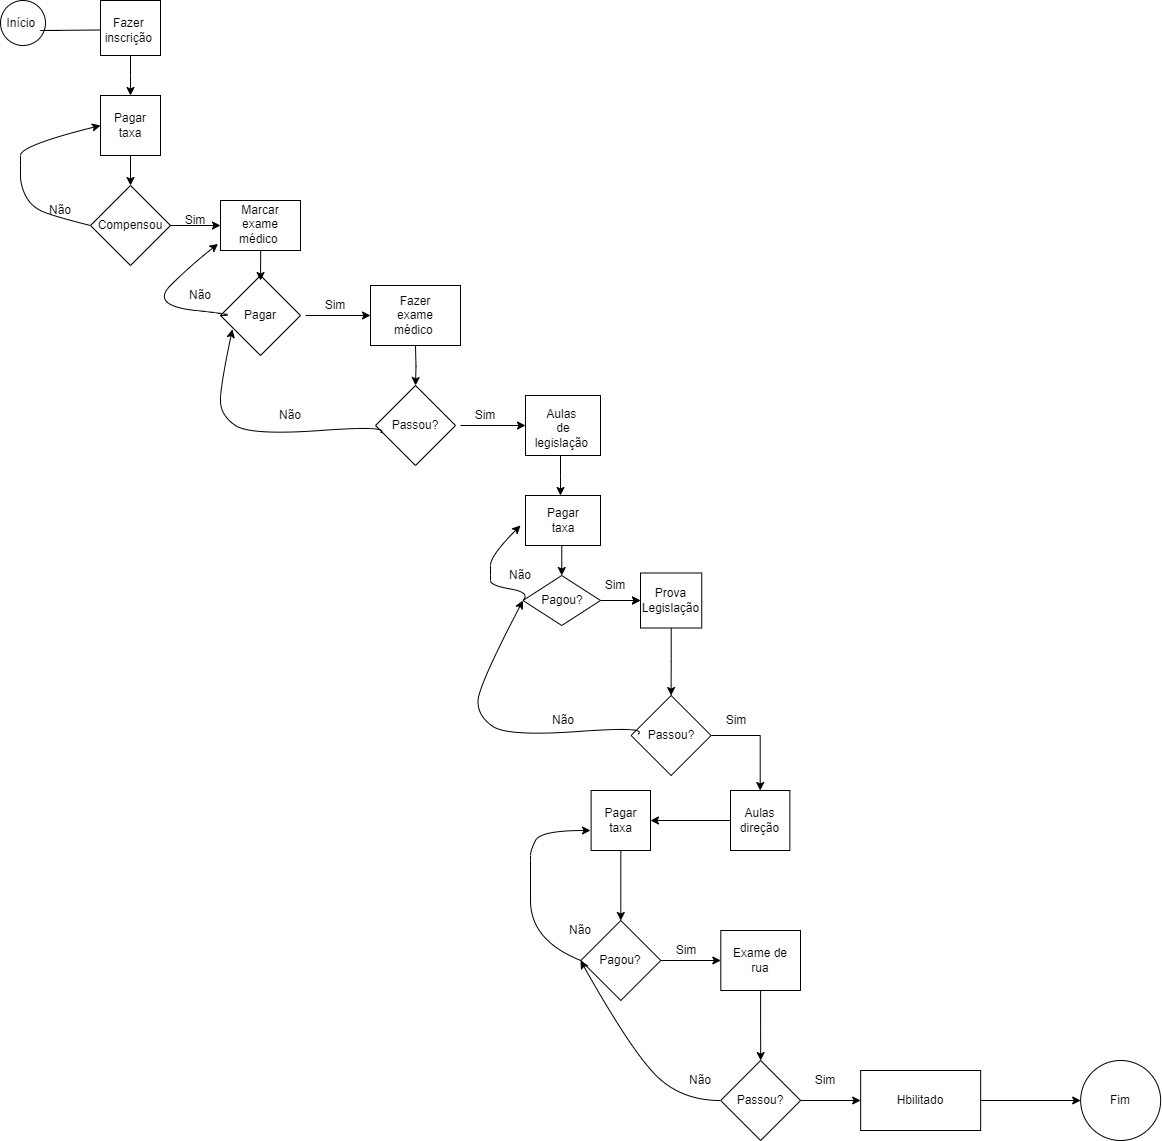

The diagram above was exported from draw.io. Its source (the exported page's mxGraphModel, read from the mxfile embedded in the PNG):
<mxGraphModel dx="794" dy="446" grid="1" gridSize="10" guides="1" tooltips="1" connect="1" arrows="1" fold="1" page="1" pageScale="1" pageWidth="827" pageHeight="1169" math="0" shadow="0">
  <root>
    <mxCell id="0" />
    <mxCell id="1" parent="0" />
    <mxCell id="PSsv52bK8m7fL8l13Mpd-33" value="" style="rhombus;whiteSpace=wrap;html=1;labelBackgroundColor=none;" parent="1" vertex="1">
      <mxGeometry x="220" y="275" width="80" height="80" as="geometry" />
    </mxCell>
    <mxCell id="PSsv52bK8m7fL8l13Mpd-1" value="Início&amp;nbsp;" style="ellipse;whiteSpace=wrap;html=1;aspect=fixed;labelBackgroundColor=none;" parent="1" vertex="1">
      <mxGeometry width="45" height="45" as="geometry" />
    </mxCell>
    <mxCell id="PSsv52bK8m7fL8l13Mpd-2" value="" style="endArrow=none;html=1;rounded=0;labelBackgroundColor=none;fontColor=default;" parent="1" edge="1">
      <mxGeometry width="50" height="50" relative="1" as="geometry">
        <mxPoint x="60" y="30" as="sourcePoint" />
        <mxPoint x="100" y="29.5" as="targetPoint" />
        <Array as="points">
          <mxPoint x="40" y="30" />
        </Array>
      </mxGeometry>
    </mxCell>
    <mxCell id="PSsv52bK8m7fL8l13Mpd-3" value="" style="rounded=0;whiteSpace=wrap;html=1;labelBackgroundColor=none;" parent="1" vertex="1">
      <mxGeometry x="100" width="60" height="55" as="geometry" />
    </mxCell>
    <mxCell id="PSsv52bK8m7fL8l13Mpd-8" style="edgeStyle=orthogonalEdgeStyle;rounded=0;orthogonalLoop=1;jettySize=auto;html=1;exitX=0.5;exitY=1;exitDx=0;exitDy=0;labelBackgroundColor=none;fontColor=default;" parent="1" source="PSsv52bK8m7fL8l13Mpd-3" edge="1">
      <mxGeometry relative="1" as="geometry">
        <mxPoint x="130.0000000000001" y="94.99999999999994" as="targetPoint" />
        <mxPoint x="130" y="65" as="sourcePoint" />
      </mxGeometry>
    </mxCell>
    <object label="Fazer&amp;nbsp;&lt;div&gt;inscrição&amp;nbsp;&lt;/div&gt;" id="PSsv52bK8m7fL8l13Mpd-6">
      <mxCell style="text;html=1;align=center;verticalAlign=middle;whiteSpace=wrap;rounded=0;labelBackgroundColor=none;" parent="1" vertex="1">
        <mxGeometry x="100" y="15" width="60" height="30" as="geometry" />
      </mxCell>
    </object>
    <mxCell id="PSsv52bK8m7fL8l13Mpd-10" value="" style="rhombus;whiteSpace=wrap;html=1;labelBackgroundColor=none;" parent="1" vertex="1">
      <mxGeometry x="90" y="185" width="80" height="80" as="geometry" />
    </mxCell>
    <mxCell id="PSsv52bK8m7fL8l13Mpd-27" style="edgeStyle=orthogonalEdgeStyle;rounded=0;orthogonalLoop=1;jettySize=auto;html=1;labelBackgroundColor=none;fontColor=default;" parent="1" edge="1">
      <mxGeometry relative="1" as="geometry">
        <mxPoint x="220.0000000000001" y="225" as="targetPoint" />
        <mxPoint x="170" y="225" as="sourcePoint" />
      </mxGeometry>
    </mxCell>
    <mxCell id="PSsv52bK8m7fL8l13Mpd-12" value="Compensou" style="text;html=1;align=center;verticalAlign=middle;whiteSpace=wrap;rounded=0;labelBackgroundColor=none;" parent="1" vertex="1">
      <mxGeometry x="105" y="212.5" width="50" height="25" as="geometry" />
    </mxCell>
    <mxCell id="PSsv52bK8m7fL8l13Mpd-14" value="" style="rounded=0;whiteSpace=wrap;html=1;labelBackgroundColor=none;" parent="1" vertex="1">
      <mxGeometry x="220" y="200" width="80" height="50" as="geometry" />
    </mxCell>
    <mxCell id="PSsv52bK8m7fL8l13Mpd-17" value="" style="whiteSpace=wrap;html=1;aspect=fixed;labelBackgroundColor=none;" parent="1" vertex="1">
      <mxGeometry x="100" y="95" width="60" height="60" as="geometry" />
    </mxCell>
    <mxCell id="PSsv52bK8m7fL8l13Mpd-20" style="edgeStyle=orthogonalEdgeStyle;rounded=0;orthogonalLoop=1;jettySize=auto;html=1;entryX=0.5;entryY=0;entryDx=0;entryDy=0;labelBackgroundColor=none;fontColor=default;" parent="1" target="PSsv52bK8m7fL8l13Mpd-10" edge="1">
      <mxGeometry relative="1" as="geometry">
        <mxPoint x="130" y="155" as="sourcePoint" />
      </mxGeometry>
    </mxCell>
    <mxCell id="PSsv52bK8m7fL8l13Mpd-18" value="Pagar&lt;div&gt;taxa&lt;/div&gt;" style="text;html=1;align=center;verticalAlign=middle;whiteSpace=wrap;rounded=0;labelBackgroundColor=none;" parent="1" vertex="1">
      <mxGeometry x="100" y="110" width="60" height="30" as="geometry" />
    </mxCell>
    <mxCell id="PSsv52bK8m7fL8l13Mpd-19" value="" style="curved=1;endArrow=classic;html=1;rounded=0;exitX=0;exitY=0.5;exitDx=0;exitDy=0;entryX=0;entryY=0.5;entryDx=0;entryDy=0;labelBackgroundColor=none;fontColor=default;" parent="1" source="PSsv52bK8m7fL8l13Mpd-10" target="PSsv52bK8m7fL8l13Mpd-18" edge="1">
      <mxGeometry width="50" height="50" relative="1" as="geometry">
        <mxPoint x="80.00000000000011" y="202.49999999999994" as="sourcePoint" />
        <mxPoint x="70" y="145" as="targetPoint" />
        <Array as="points">
          <mxPoint x="50" y="215" />
          <mxPoint x="30" y="205" />
          <mxPoint x="20" y="185" />
          <mxPoint x="20" y="165" />
          <mxPoint x="20" y="145" />
        </Array>
      </mxGeometry>
    </mxCell>
    <UserObject label="Sim" placeholders="1" name="Variable" id="PSsv52bK8m7fL8l13Mpd-21">
      <mxCell style="text;html=1;strokeColor=none;fillColor=none;align=center;verticalAlign=middle;whiteSpace=wrap;overflow=hidden;labelBackgroundColor=none;" parent="1" vertex="1">
        <mxGeometry x="170" y="210" width="50" height="20" as="geometry" />
      </mxCell>
    </UserObject>
    <UserObject label="Não" placeholders="1" name="Variable" id="PSsv52bK8m7fL8l13Mpd-22">
      <mxCell style="text;html=1;strokeColor=none;fillColor=none;align=center;verticalAlign=middle;whiteSpace=wrap;overflow=hidden;labelBackgroundColor=none;" parent="1" vertex="1">
        <mxGeometry x="30" y="200" width="60" height="20" as="geometry" />
      </mxCell>
    </UserObject>
    <mxCell id="PSsv52bK8m7fL8l13Mpd-32" style="edgeStyle=orthogonalEdgeStyle;rounded=0;orthogonalLoop=1;jettySize=auto;html=1;labelBackgroundColor=none;fontColor=default;" parent="1" edge="1">
      <mxGeometry relative="1" as="geometry">
        <mxPoint x="259.99777777777774" y="280" as="targetPoint" />
        <mxPoint x="260.22" y="250" as="sourcePoint" />
      </mxGeometry>
    </mxCell>
    <mxCell id="PSsv52bK8m7fL8l13Mpd-25" value="Marcar exame&lt;div&gt;médico&amp;nbsp;&lt;/div&gt;" style="text;html=1;align=center;verticalAlign=middle;whiteSpace=wrap;rounded=0;labelBackgroundColor=none;" parent="1" vertex="1">
      <mxGeometry x="230" y="209" width="60" height="30" as="geometry" />
    </mxCell>
    <mxCell id="PSsv52bK8m7fL8l13Mpd-38" value="" style="edgeStyle=orthogonalEdgeStyle;rounded=0;orthogonalLoop=1;jettySize=auto;html=1;labelBackgroundColor=none;fontColor=default;" parent="1" source="PSsv52bK8m7fL8l13Mpd-31" target="PSsv52bK8m7fL8l13Mpd-37" edge="1">
      <mxGeometry relative="1" as="geometry" />
    </mxCell>
    <mxCell id="PSsv52bK8m7fL8l13Mpd-31" value="Pagar" style="text;html=1;align=center;verticalAlign=middle;whiteSpace=wrap;rounded=0;labelBackgroundColor=none;" parent="1" vertex="1">
      <mxGeometry x="215" y="300" width="90" height="30" as="geometry" />
    </mxCell>
    <mxCell id="PSsv52bK8m7fL8l13Mpd-35" style="edgeStyle=orthogonalEdgeStyle;rounded=0;orthogonalLoop=1;jettySize=auto;html=1;exitX=0.5;exitY=1;exitDx=0;exitDy=0;labelBackgroundColor=none;fontColor=default;" parent="1" source="PSsv52bK8m7fL8l13Mpd-33" target="PSsv52bK8m7fL8l13Mpd-33" edge="1">
      <mxGeometry relative="1" as="geometry" />
    </mxCell>
    <mxCell id="PSsv52bK8m7fL8l13Mpd-36" value="" style="curved=1;endArrow=classic;html=1;rounded=0;entryX=-0.031;entryY=0.868;entryDx=0;entryDy=0;entryPerimeter=0;labelBackgroundColor=none;fontColor=default;" parent="1" target="PSsv52bK8m7fL8l13Mpd-14" edge="1">
      <mxGeometry width="50" height="50" relative="1" as="geometry">
        <mxPoint x="220" y="315" as="sourcePoint" />
        <mxPoint x="240" y="265" as="targetPoint" />
        <Array as="points">
          <mxPoint x="240" y="315" />
          <mxPoint x="150" y="305" />
          <mxPoint x="190" y="265" />
        </Array>
      </mxGeometry>
    </mxCell>
    <mxCell id="PSsv52bK8m7fL8l13Mpd-37" value="" style="whiteSpace=wrap;html=1;labelBackgroundColor=none;" parent="1" vertex="1">
      <mxGeometry x="370" y="285" width="90" height="60" as="geometry" />
    </mxCell>
    <UserObject label="Sim" placeholders="1" name="Variable" id="PSsv52bK8m7fL8l13Mpd-39">
      <mxCell style="text;html=1;strokeColor=none;fillColor=none;align=center;verticalAlign=middle;whiteSpace=wrap;overflow=hidden;labelBackgroundColor=none;" parent="1" vertex="1">
        <mxGeometry x="310" y="295" width="50" height="20" as="geometry" />
      </mxCell>
    </UserObject>
    <UserObject label="Não" placeholders="1" name="Variable" id="PSsv52bK8m7fL8l13Mpd-40">
      <mxCell style="text;html=1;strokeColor=none;fillColor=none;align=center;verticalAlign=middle;whiteSpace=wrap;overflow=hidden;labelBackgroundColor=none;" parent="1" vertex="1">
        <mxGeometry x="170" y="285" width="60" height="20" as="geometry" />
      </mxCell>
    </UserObject>
    <mxCell id="PSsv52bK8m7fL8l13Mpd-43" value="" style="edgeStyle=orthogonalEdgeStyle;rounded=0;orthogonalLoop=1;jettySize=auto;html=1;labelBackgroundColor=none;fontColor=default;" parent="1" target="PSsv52bK8m7fL8l13Mpd-42" edge="1">
      <mxGeometry relative="1" as="geometry">
        <mxPoint x="415" y="345" as="sourcePoint" />
      </mxGeometry>
    </mxCell>
    <mxCell id="PSsv52bK8m7fL8l13Mpd-41" value="Fazer exame&lt;div&gt;médico&amp;nbsp;&lt;/div&gt;" style="text;html=1;align=center;verticalAlign=middle;whiteSpace=wrap;rounded=0;labelBackgroundColor=none;" parent="1" vertex="1">
      <mxGeometry x="385" y="300" width="60" height="30" as="geometry" />
    </mxCell>
    <mxCell id="PSsv52bK8m7fL8l13Mpd-42" value="" style="rhombus;whiteSpace=wrap;html=1;labelBackgroundColor=none;" parent="1" vertex="1">
      <mxGeometry x="375" y="385" width="80" height="80" as="geometry" />
    </mxCell>
    <mxCell id="PSsv52bK8m7fL8l13Mpd-49" value="" style="edgeStyle=orthogonalEdgeStyle;rounded=0;orthogonalLoop=1;jettySize=auto;html=1;labelBackgroundColor=none;fontColor=default;" parent="1" source="PSsv52bK8m7fL8l13Mpd-45" target="PSsv52bK8m7fL8l13Mpd-48" edge="1">
      <mxGeometry relative="1" as="geometry" />
    </mxCell>
    <mxCell id="PSsv52bK8m7fL8l13Mpd-45" value="Passou?" style="text;html=1;align=center;verticalAlign=middle;whiteSpace=wrap;rounded=0;labelBackgroundColor=none;" parent="1" vertex="1">
      <mxGeometry x="370" y="410" width="90" height="30" as="geometry" />
    </mxCell>
    <mxCell id="PSsv52bK8m7fL8l13Mpd-46" value="" style="curved=1;endArrow=classic;html=1;rounded=0;exitX=0;exitY=0.75;exitDx=0;exitDy=0;entryX=0.188;entryY=0.961;entryDx=0;entryDy=0;entryPerimeter=0;labelBackgroundColor=none;fontColor=default;" parent="1" target="PSsv52bK8m7fL8l13Mpd-31" edge="1">
      <mxGeometry width="50" height="50" relative="1" as="geometry">
        <mxPoint x="380" y="432.5" as="sourcePoint" />
        <mxPoint x="225.0000000000001" y="322.5" as="targetPoint" />
        <Array as="points">
          <mxPoint x="390" y="425" />
          <mxPoint x="250" y="435" />
          <mxPoint x="220" y="415" />
          <mxPoint x="220" y="385" />
        </Array>
      </mxGeometry>
    </mxCell>
    <UserObject label="Não" placeholders="1" name="Variable" id="PSsv52bK8m7fL8l13Mpd-47">
      <mxCell style="text;html=1;strokeColor=none;fillColor=none;align=center;verticalAlign=middle;whiteSpace=wrap;overflow=hidden;labelBackgroundColor=none;" parent="1" vertex="1">
        <mxGeometry x="260" y="405" width="60" height="20" as="geometry" />
      </mxCell>
    </UserObject>
    <mxCell id="PSsv52bK8m7fL8l13Mpd-55" value="" style="edgeStyle=orthogonalEdgeStyle;rounded=0;orthogonalLoop=1;jettySize=auto;html=1;labelBackgroundColor=none;fontColor=default;" parent="1" source="PSsv52bK8m7fL8l13Mpd-48" edge="1">
      <mxGeometry relative="1" as="geometry">
        <mxPoint x="560" y="495" as="targetPoint" />
        <Array as="points">
          <mxPoint x="560" y="475" />
          <mxPoint x="560" y="475" />
        </Array>
      </mxGeometry>
    </mxCell>
    <mxCell id="PSsv52bK8m7fL8l13Mpd-48" value="" style="whiteSpace=wrap;html=1;labelBackgroundColor=none;" parent="1" vertex="1">
      <mxGeometry x="525" y="395" width="75" height="60" as="geometry" />
    </mxCell>
    <UserObject label="Sim" placeholders="1" name="Variable" id="PSsv52bK8m7fL8l13Mpd-52">
      <mxCell style="text;html=1;strokeColor=none;fillColor=none;align=center;verticalAlign=middle;whiteSpace=wrap;overflow=hidden;labelBackgroundColor=none;" parent="1" vertex="1">
        <mxGeometry x="460" y="405" width="50" height="20" as="geometry" />
      </mxCell>
    </UserObject>
    <mxCell id="PSsv52bK8m7fL8l13Mpd-53" value="Aulas&amp;nbsp;&lt;div&gt;de&lt;/div&gt;&lt;div&gt;legislação&amp;nbsp;&lt;/div&gt;" style="text;html=1;align=center;verticalAlign=middle;whiteSpace=wrap;rounded=0;labelBackgroundColor=none;" parent="1" vertex="1">
      <mxGeometry x="532.5" y="410" width="60" height="35" as="geometry" />
    </mxCell>
    <mxCell id="PSsv52bK8m7fL8l13Mpd-54" value="" style="whiteSpace=wrap;html=1;labelBackgroundColor=none;" parent="1" vertex="1">
      <mxGeometry x="525" y="495" width="75" height="50" as="geometry" />
    </mxCell>
    <mxCell id="PSsv52bK8m7fL8l13Mpd-59" value="" style="edgeStyle=orthogonalEdgeStyle;rounded=0;orthogonalLoop=1;jettySize=auto;html=1;exitX=0.5;exitY=1;exitDx=0;exitDy=0;labelBackgroundColor=none;fontColor=default;" parent="1" edge="1">
      <mxGeometry relative="1" as="geometry">
        <mxPoint x="563.75" y="545" as="sourcePoint" />
        <mxPoint x="561.25" y="575" as="targetPoint" />
      </mxGeometry>
    </mxCell>
    <mxCell id="PSsv52bK8m7fL8l13Mpd-56" value="Pagar taxa" style="text;html=1;align=center;verticalAlign=middle;whiteSpace=wrap;rounded=0;labelBackgroundColor=none;" parent="1" vertex="1">
      <mxGeometry x="532.5" y="502.5" width="60" height="35" as="geometry" />
    </mxCell>
    <mxCell id="PSsv52bK8m7fL8l13Mpd-62" value="" style="edgeStyle=orthogonalEdgeStyle;rounded=0;orthogonalLoop=1;jettySize=auto;html=1;labelBackgroundColor=none;fontColor=default;" parent="1" source="PSsv52bK8m7fL8l13Mpd-58" target="PSsv52bK8m7fL8l13Mpd-61" edge="1">
      <mxGeometry relative="1" as="geometry" />
    </mxCell>
    <mxCell id="PSsv52bK8m7fL8l13Mpd-63" value="" style="edgeStyle=orthogonalEdgeStyle;rounded=0;orthogonalLoop=1;jettySize=auto;html=1;labelBackgroundColor=none;fontColor=default;" parent="1" source="PSsv52bK8m7fL8l13Mpd-58" target="PSsv52bK8m7fL8l13Mpd-61" edge="1">
      <mxGeometry relative="1" as="geometry">
        <Array as="points">
          <mxPoint x="600" y="600" />
          <mxPoint x="600" y="600" />
        </Array>
      </mxGeometry>
    </mxCell>
    <mxCell id="PSsv52bK8m7fL8l13Mpd-58" value="Pagou?" style="rhombus;whiteSpace=wrap;html=1;labelBackgroundColor=none;" parent="1" vertex="1">
      <mxGeometry x="522.5" y="575" width="77.5" height="50" as="geometry" />
    </mxCell>
    <mxCell id="PSsv52bK8m7fL8l13Mpd-60" value="" style="curved=1;endArrow=classic;html=1;rounded=0;exitX=0;exitY=0.5;exitDx=0;exitDy=0;labelBackgroundColor=none;fontColor=default;" parent="1" source="PSsv52bK8m7fL8l13Mpd-58" edge="1">
      <mxGeometry width="50" height="50" relative="1" as="geometry">
        <mxPoint x="520" y="599.5" as="sourcePoint" />
        <mxPoint x="520" y="525" as="targetPoint" />
        <Array as="points">
          <mxPoint x="530" y="592" />
          <mxPoint x="490" y="585" />
          <mxPoint x="490" y="575" />
          <mxPoint x="490" y="555" />
        </Array>
      </mxGeometry>
    </mxCell>
    <mxCell id="PSsv52bK8m7fL8l13Mpd-67" value="" style="edgeStyle=orthogonalEdgeStyle;rounded=0;orthogonalLoop=1;jettySize=auto;html=1;labelBackgroundColor=none;fontColor=default;" parent="1" source="PSsv52bK8m7fL8l13Mpd-61" target="PSsv52bK8m7fL8l13Mpd-66" edge="1">
      <mxGeometry relative="1" as="geometry" />
    </mxCell>
    <mxCell id="PSsv52bK8m7fL8l13Mpd-61" value="Prova&lt;div&gt;Legislação&lt;/div&gt;" style="whiteSpace=wrap;html=1;labelBackgroundColor=none;" parent="1" vertex="1">
      <mxGeometry x="640" y="572.5" width="61.25" height="55" as="geometry" />
    </mxCell>
    <UserObject label="Sim" placeholders="1" name="Variable" id="PSsv52bK8m7fL8l13Mpd-64">
      <mxCell style="text;html=1;strokeColor=none;fillColor=none;align=center;verticalAlign=middle;whiteSpace=wrap;overflow=hidden;labelBackgroundColor=none;" parent="1" vertex="1">
        <mxGeometry x="590" y="575" width="50" height="20" as="geometry" />
      </mxCell>
    </UserObject>
    <UserObject label="Não" placeholders="1" name="Variable" id="PSsv52bK8m7fL8l13Mpd-65">
      <mxCell style="text;html=1;strokeColor=none;fillColor=none;align=center;verticalAlign=middle;whiteSpace=wrap;overflow=hidden;labelBackgroundColor=none;" parent="1" vertex="1">
        <mxGeometry x="490" y="565" width="60" height="20" as="geometry" />
      </mxCell>
    </UserObject>
    <mxCell id="PSsv52bK8m7fL8l13Mpd-71" value="" style="edgeStyle=orthogonalEdgeStyle;rounded=0;orthogonalLoop=1;jettySize=auto;html=1;labelBackgroundColor=none;fontColor=default;" parent="1" source="PSsv52bK8m7fL8l13Mpd-66" target="PSsv52bK8m7fL8l13Mpd-70" edge="1">
      <mxGeometry relative="1" as="geometry" />
    </mxCell>
    <mxCell id="PSsv52bK8m7fL8l13Mpd-66" value="Passou?" style="rhombus;whiteSpace=wrap;html=1;labelBackgroundColor=none;" parent="1" vertex="1">
      <mxGeometry x="630.625" y="695" width="80" height="80" as="geometry" />
    </mxCell>
    <mxCell id="PSsv52bK8m7fL8l13Mpd-68" value="" style="curved=1;endArrow=classic;html=1;rounded=0;exitX=0;exitY=0.75;exitDx=0;exitDy=0;entryX=0;entryY=0.5;entryDx=0;entryDy=0;labelBackgroundColor=none;fontColor=default;" parent="1" target="PSsv52bK8m7fL8l13Mpd-58" edge="1">
      <mxGeometry width="50" height="50" relative="1" as="geometry">
        <mxPoint x="637.5" y="733.5" as="sourcePoint" />
        <mxPoint x="489.5" y="630" as="targetPoint" />
        <Array as="points">
          <mxPoint x="647.5" y="726" />
          <mxPoint x="507.5" y="736" />
          <mxPoint x="477.5" y="716" />
          <mxPoint x="477.5" y="686" />
        </Array>
      </mxGeometry>
    </mxCell>
    <UserObject label="Não" placeholders="1" name="Variable" id="PSsv52bK8m7fL8l13Mpd-69">
      <mxCell style="text;html=1;strokeColor=none;fillColor=none;align=center;verticalAlign=middle;whiteSpace=wrap;overflow=hidden;labelBackgroundColor=none;" parent="1" vertex="1">
        <mxGeometry x="532.5" y="710" width="60" height="20" as="geometry" />
      </mxCell>
    </UserObject>
    <mxCell id="PSsv52bK8m7fL8l13Mpd-74" value="" style="edgeStyle=orthogonalEdgeStyle;rounded=0;orthogonalLoop=1;jettySize=auto;html=1;labelBackgroundColor=none;fontColor=default;" parent="1" source="PSsv52bK8m7fL8l13Mpd-70" target="PSsv52bK8m7fL8l13Mpd-73" edge="1">
      <mxGeometry relative="1" as="geometry" />
    </mxCell>
    <mxCell id="PSsv52bK8m7fL8l13Mpd-70" value="Aulas&lt;div&gt;direção&lt;/div&gt;" style="whiteSpace=wrap;html=1;labelBackgroundColor=none;" parent="1" vertex="1">
      <mxGeometry x="730" y="790" width="59.38" height="60" as="geometry" />
    </mxCell>
    <UserObject label="Sim" placeholders="1" name="Variable" id="PSsv52bK8m7fL8l13Mpd-72">
      <mxCell style="text;html=1;strokeColor=none;fillColor=none;align=center;verticalAlign=middle;whiteSpace=wrap;overflow=hidden;labelBackgroundColor=none;" parent="1" vertex="1">
        <mxGeometry x="710.63" y="710" width="50" height="20" as="geometry" />
      </mxCell>
    </UserObject>
    <mxCell id="PSsv52bK8m7fL8l13Mpd-76" value="" style="edgeStyle=orthogonalEdgeStyle;rounded=0;orthogonalLoop=1;jettySize=auto;html=1;labelBackgroundColor=none;fontColor=default;" parent="1" source="PSsv52bK8m7fL8l13Mpd-73" target="PSsv52bK8m7fL8l13Mpd-75" edge="1">
      <mxGeometry relative="1" as="geometry" />
    </mxCell>
    <mxCell id="PSsv52bK8m7fL8l13Mpd-73" value="Pagar taxa" style="whiteSpace=wrap;html=1;labelBackgroundColor=none;" parent="1" vertex="1">
      <mxGeometry x="590.6199999999999" y="790" width="59.38" height="60" as="geometry" />
    </mxCell>
    <mxCell id="PSsv52bK8m7fL8l13Mpd-95" value="" style="edgeStyle=orthogonalEdgeStyle;rounded=0;orthogonalLoop=1;jettySize=auto;html=1;labelBackgroundColor=none;fontColor=default;" parent="1" source="PSsv52bK8m7fL8l13Mpd-75" target="PSsv52bK8m7fL8l13Mpd-94" edge="1">
      <mxGeometry relative="1" as="geometry" />
    </mxCell>
    <mxCell id="PSsv52bK8m7fL8l13Mpd-75" value="Pagou?" style="rhombus;whiteSpace=wrap;html=1;labelBackgroundColor=none;" parent="1" vertex="1">
      <mxGeometry x="580.31" y="920" width="80" height="80" as="geometry" />
    </mxCell>
    <mxCell id="PSsv52bK8m7fL8l13Mpd-92" value="" style="curved=1;endArrow=classic;html=1;rounded=0;exitX=0;exitY=0.5;exitDx=0;exitDy=0;labelBackgroundColor=none;fontColor=default;" parent="1" source="PSsv52bK8m7fL8l13Mpd-75" edge="1">
      <mxGeometry width="50" height="50" relative="1" as="geometry">
        <mxPoint x="540" y="880" as="sourcePoint" />
        <mxPoint x="590" y="830" as="targetPoint" />
        <Array as="points">
          <mxPoint x="530" y="940" />
          <mxPoint x="530" y="860" />
          <mxPoint x="530" y="850" />
          <mxPoint x="540" y="830" />
        </Array>
      </mxGeometry>
    </mxCell>
    <UserObject label="Não" placeholders="1" name="Variable" id="PSsv52bK8m7fL8l13Mpd-93">
      <mxCell style="text;html=1;strokeColor=none;fillColor=none;align=center;verticalAlign=middle;whiteSpace=wrap;overflow=hidden;labelBackgroundColor=none;" parent="1" vertex="1">
        <mxGeometry x="550" y="920" width="60" height="20" as="geometry" />
      </mxCell>
    </UserObject>
    <mxCell id="PSsv52bK8m7fL8l13Mpd-98" value="" style="edgeStyle=orthogonalEdgeStyle;rounded=0;orthogonalLoop=1;jettySize=auto;html=1;labelBackgroundColor=none;fontColor=default;" parent="1" source="PSsv52bK8m7fL8l13Mpd-94" target="PSsv52bK8m7fL8l13Mpd-97" edge="1">
      <mxGeometry relative="1" as="geometry" />
    </mxCell>
    <mxCell id="PSsv52bK8m7fL8l13Mpd-94" value="Exame de&lt;div&gt;rua&lt;/div&gt;" style="whiteSpace=wrap;html=1;labelBackgroundColor=none;" parent="1" vertex="1">
      <mxGeometry x="720.31" y="930" width="79.69" height="60" as="geometry" />
    </mxCell>
    <UserObject label="Sim" placeholders="1" name="Variable" id="PSsv52bK8m7fL8l13Mpd-96">
      <mxCell style="text;html=1;strokeColor=none;fillColor=none;align=center;verticalAlign=middle;whiteSpace=wrap;overflow=hidden;labelBackgroundColor=none;" parent="1" vertex="1">
        <mxGeometry x="660.63" y="940" width="50" height="20" as="geometry" />
      </mxCell>
    </UserObject>
    <mxCell id="PSsv52bK8m7fL8l13Mpd-102" value="" style="edgeStyle=orthogonalEdgeStyle;rounded=0;orthogonalLoop=1;jettySize=auto;html=1;labelBackgroundColor=none;fontColor=default;" parent="1" source="PSsv52bK8m7fL8l13Mpd-97" target="PSsv52bK8m7fL8l13Mpd-101" edge="1">
      <mxGeometry relative="1" as="geometry" />
    </mxCell>
    <mxCell id="PSsv52bK8m7fL8l13Mpd-97" value="Passou?" style="rhombus;whiteSpace=wrap;html=1;labelBackgroundColor=none;" parent="1" vertex="1">
      <mxGeometry x="720.155" y="1060" width="80" height="80" as="geometry" />
    </mxCell>
    <mxCell id="PSsv52bK8m7fL8l13Mpd-99" value="" style="curved=1;endArrow=classic;html=1;rounded=0;labelBackgroundColor=none;fontColor=default;" parent="1" edge="1">
      <mxGeometry width="50" height="50" relative="1" as="geometry">
        <mxPoint x="720" y="1100" as="sourcePoint" />
        <mxPoint x="580" y="960" as="targetPoint" />
        <Array as="points">
          <mxPoint x="680.62" y="1100" />
          <mxPoint x="630.62" y="1050" />
        </Array>
      </mxGeometry>
    </mxCell>
    <UserObject label="Não" placeholders="1" name="Variable" id="PSsv52bK8m7fL8l13Mpd-100">
      <mxCell style="text;html=1;strokeColor=none;fillColor=none;align=center;verticalAlign=middle;whiteSpace=wrap;overflow=hidden;labelBackgroundColor=none;" parent="1" vertex="1">
        <mxGeometry x="670" y="1070" width="60" height="20" as="geometry" />
      </mxCell>
    </UserObject>
    <mxCell id="PSsv52bK8m7fL8l13Mpd-105" value="" style="edgeStyle=orthogonalEdgeStyle;rounded=0;orthogonalLoop=1;jettySize=auto;html=1;labelBackgroundColor=none;fontColor=default;" parent="1" source="PSsv52bK8m7fL8l13Mpd-101" target="PSsv52bK8m7fL8l13Mpd-104" edge="1">
      <mxGeometry relative="1" as="geometry" />
    </mxCell>
    <mxCell id="PSsv52bK8m7fL8l13Mpd-101" value="Hbilitado" style="whiteSpace=wrap;html=1;labelBackgroundColor=none;" parent="1" vertex="1">
      <mxGeometry x="860.155" y="1070" width="120" height="60" as="geometry" />
    </mxCell>
    <UserObject label="Sim" placeholders="1" name="Variable" id="PSsv52bK8m7fL8l13Mpd-103">
      <mxCell style="text;html=1;strokeColor=none;fillColor=none;align=center;verticalAlign=middle;whiteSpace=wrap;overflow=hidden;labelBackgroundColor=none;" parent="1" vertex="1">
        <mxGeometry x="800" y="1070" width="50" height="20" as="geometry" />
      </mxCell>
    </UserObject>
    <mxCell id="PSsv52bK8m7fL8l13Mpd-104" value="Fim" style="ellipse;whiteSpace=wrap;html=1;labelBackgroundColor=none;" parent="1" vertex="1">
      <mxGeometry x="1080.155" y="1060" width="80" height="80" as="geometry" />
    </mxCell>
  </root>
</mxGraphModel>